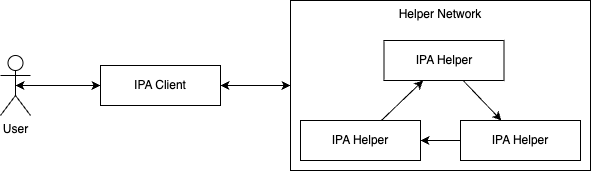

The diagram above was exported from draw.io. Its source (the exported page's mxGraphModel, read from the mxfile embedded in the PNG):
<mxGraphModel dx="1361" dy="1035" grid="1" gridSize="10" guides="1" tooltips="1" connect="1" arrows="1" fold="1" page="1" pageScale="1" pageWidth="850" pageHeight="1100" math="0" shadow="0">
  <root>
    <mxCell id="0" />
    <mxCell id="1" parent="0" />
    <mxCell id="2" value="Helper Network" style="rounded=0;whiteSpace=wrap;html=1;verticalAlign=top;" vertex="1" parent="1">
      <mxGeometry x="370" y="490" width="300" height="170" as="geometry" />
    </mxCell>
    <mxCell id="3" value="IPA Client" style="rounded=0;whiteSpace=wrap;html=1;" vertex="1" parent="1">
      <mxGeometry x="180" y="555" width="120" height="40" as="geometry" />
    </mxCell>
    <mxCell id="4" value="User" style="shape=umlActor;verticalLabelPosition=bottom;verticalAlign=top;html=1;outlineConnect=0;" vertex="1" parent="1">
      <mxGeometry x="80" y="545" width="30" height="60" as="geometry" />
    </mxCell>
    <mxCell id="5" value="" style="endArrow=classic;html=1;rounded=0;exitX=0.5;exitY=0.5;exitDx=0;exitDy=0;exitPerimeter=0;entryX=0;entryY=0.5;entryDx=0;entryDy=0;endFill=1;startArrow=classic;startFill=1;" edge="1" source="4" target="3" parent="1">
      <mxGeometry width="50" height="50" relative="1" as="geometry">
        <mxPoint x="130" y="350" as="sourcePoint" />
        <mxPoint x="180" y="300" as="targetPoint" />
      </mxGeometry>
    </mxCell>
    <mxCell id="6" value="IPA Helper" style="rounded=0;whiteSpace=wrap;html=1;" vertex="1" parent="1">
      <mxGeometry x="463.5" y="530" width="120" height="40" as="geometry" />
    </mxCell>
    <mxCell id="7" value="IPA Helper" style="rounded=0;whiteSpace=wrap;html=1;" vertex="1" parent="1">
      <mxGeometry x="540" y="610" width="120" height="40" as="geometry" />
    </mxCell>
    <mxCell id="8" value="IPA Helper" style="rounded=0;whiteSpace=wrap;html=1;" vertex="1" parent="1">
      <mxGeometry x="380" y="610" width="120" height="40" as="geometry" />
    </mxCell>
    <mxCell id="9" value="" style="endArrow=classic;html=1;rounded=0;" edge="1" source="8" target="6" parent="1">
      <mxGeometry width="50" height="50" relative="1" as="geometry">
        <mxPoint x="340" y="730" as="sourcePoint" />
        <mxPoint x="390" y="680" as="targetPoint" />
      </mxGeometry>
    </mxCell>
    <mxCell id="10" value="" style="endArrow=classic;html=1;rounded=0;" edge="1" source="6" target="7" parent="1">
      <mxGeometry width="50" height="50" relative="1" as="geometry">
        <mxPoint x="340" y="730" as="sourcePoint" />
        <mxPoint x="390" y="680" as="targetPoint" />
      </mxGeometry>
    </mxCell>
    <mxCell id="11" value="" style="endArrow=classic;html=1;rounded=0;" edge="1" source="7" target="8" parent="1">
      <mxGeometry width="50" height="50" relative="1" as="geometry">
        <mxPoint x="340" y="730" as="sourcePoint" />
        <mxPoint x="390" y="680" as="targetPoint" />
      </mxGeometry>
    </mxCell>
    <mxCell id="12" value="" style="endArrow=classic;html=1;rounded=0;endFill=1;startArrow=classic;startFill=1;" edge="1" source="3" target="2" parent="1">
      <mxGeometry width="50" height="50" relative="1" as="geometry">
        <mxPoint x="105" y="590" as="sourcePoint" />
        <mxPoint x="210" y="590" as="targetPoint" />
      </mxGeometry>
    </mxCell>
  </root>
</mxGraphModel>